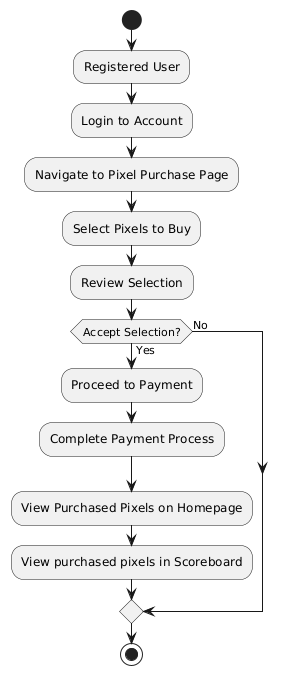

The diagram above was rendered by PlantUML. Its source (embedded in the PNG):
@startuml
start

:Registered User;
:Login to Account;
:Navigate to Pixel Purchase Page;
:Select Pixels to Buy;
:Review Selection;
if (Accept Selection?) then (Yes)
    :Proceed to Payment;
    :Complete Payment Process;
    :View Purchased Pixels on Homepage;
    :View purchased pixels in Scoreboard;
else (No)
    
endif

stop
@enduml